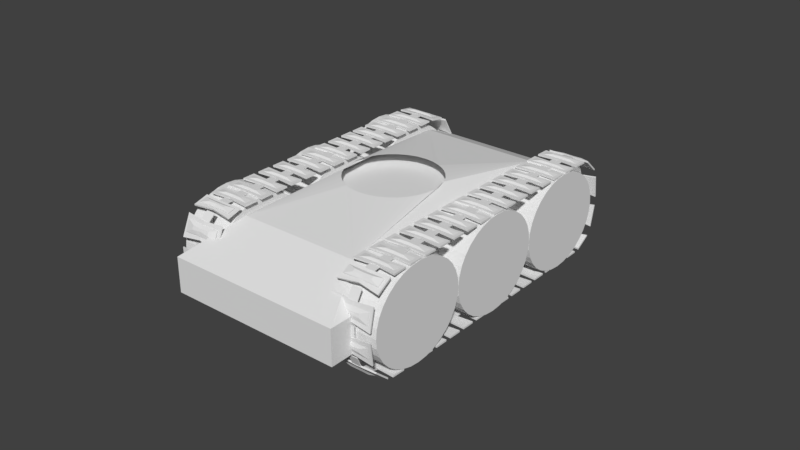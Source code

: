 # Source: TankModel.blend  (saved by Blender 2.79.0; exported with 4.5.12 LTS)
import bpy
from mathutils import Matrix  # noqa: F401  (used for matrix-valued properties, if any)

bpy.ops.wm.read_factory_settings(use_empty=True)
scene = bpy.context.scene
scene.name = 'Scene'

# ---- collections
col_collection_1 = bpy.data.collections.new('Collection 1'); scene.collection.children.link(col_collection_1)

# ---- world
world_world = bpy.data.worlds.new('World'); scene.world = world_world
world_world.color = (0.05088, 0.05088, 0.05088)
world_world.use_sun_shadow = False
world_world.sun_shadow_jitter_overblur = 0.0
world_world.cycles.sampling_method = 'MANUAL'

# ---- meshes
me_cylinder_021 = bpy.data.meshes.new('Cylinder.021')
me_cylinder_021.from_pydata([(0.0, 0.1, -0.1), (0.0, 0.1, 0.1), (0.01951, 0.09808, -0.1), (0.01951, 0.09808, 0.1), (0.03827, 0.09239, -0.1), (0.03827, 0.09239, 0.1), (0.05556, 0.08315, -0.1), (0.05556, 0.08315, 0.1), (0.07071, 0.07071, -0.1), (0.07071, 0.07071, 0.1), (0.08315, 0.05556, -0.1), (0.08315, 0.05556, 0.1), (0.09239, 0.03827, -0.1), (0.09239, 0.03827, 0.1), (0.09808, 0.01951, -0.1), (0.09808, 0.01951, 0.1), (0.1, 7.55e-09, -0.1), (0.1, 7.55e-09, 0.1), (0.09808, -0.01951, -0.1), (0.09808, -0.01951, 0.1), (0.09239, -0.03827, -0.1), (0.09239, -0.03827, 0.1), (0.08315, -0.05556, -0.1), (0.08315, -0.05556, 0.1), (0.07071, -0.07071, -0.1), (0.07071, -0.07071, 0.1), (0.05556, -0.08315, -0.1), (0.05556, -0.08315, 0.1), (0.03827, -0.09239, -0.1), (0.03827, -0.09239, 0.1), (0.01951, -0.09808, -0.1), (0.01951, -0.09808, 0.1), (-3.258e-08, -0.1, -0.1), (-3.258e-08, -0.1, 0.1), (-0.01951, -0.09808, -0.1), (-0.01951, -0.09808, 0.1), (-0.03827, -0.09239, -0.1), (-0.03827, -0.09239, 0.1), (-0.05556, -0.08315, -0.1), (-0.05556, -0.08315, 0.1), (-0.07071, -0.07071, -0.1), (-0.07071, -0.07071, 0.1), (-0.08315, -0.05556, -0.1), (-0.08315, -0.05556, 0.1), (-0.09239, -0.03827, -0.1), (-0.09239, -0.03827, 0.1), (-0.09808, -0.01951, -0.1), (-0.09808, -0.01951, 0.1), (-0.1, 9.656e-08, -0.1), (-0.1, 9.656e-08, 0.1), (-0.09808, 0.01951, -0.1), (-0.09808, 0.01951, 0.1), (-0.09239, 0.03827, -0.1), (-0.09239, 0.03827, 0.1), (-0.08315, 0.05556, -0.1), (-0.08315, 0.05556, 0.1), (-0.07071, 0.07071, -0.1), (-0.07071, 0.07071, 0.1), (-0.05556, 0.08315, -0.1), (-0.05556, 0.08315, 0.1), (-0.03827, 0.09239, -0.1), (-0.03827, 0.09239, 0.1), (-0.01951, 0.09808, -0.1), (-0.01951, 0.09808, 0.1)], [], [(0, 1, 3, 2), (2, 3, 5, 4), (4, 5, 7, 6), (6, 7, 9, 8), (8, 9, 11, 10), (10, 11, 13, 12), (12, 13, 15, 14), (14, 15, 17, 16), (16, 17, 19, 18), (18, 19, 21, 20), (20, 21, 23, 22), (22, 23, 25, 24), (24, 25, 27, 26), (26, 27, 29, 28), (28, 29, 31, 30), (30, 31, 33, 32), (32, 33, 35, 34), (34, 35, 37, 36), (36, 37, 39, 38), (38, 39, 41, 40), (40, 41, 43, 42), (42, 43, 45, 44), (44, 45, 47, 46), (46, 47, 49, 48), (48, 49, 51, 50), (50, 51, 53, 52), (52, 53, 55, 54), (54, 55, 57, 56), (56, 57, 59, 58), (58, 59, 61, 60), (3, 1, 63, 61, 59, 57, 55, 53, 51, 49, 47, 45, 43, 41, 39, 37, 35, 33, 31, 29, 27, 25, 23, 21, 19, 17, 15, 13, 11, 9, 7, 5), (60, 61, 63, 62), (62, 63, 1, 0), (0, 2, 4, 6, 8, 10, 12, 14, 16, 18, 20, 22, 24, 26, 28, 30, 32, 34, 36, 38, 40, 42, 44, 46, 48, 50, 52, 54, 56, 58, 60, 62)])
me_cylinder_021.use_remesh_preserve_volume = False
me_cylinder_021.use_remesh_preserve_attributes = False
me_cylinder_021.use_mirror_vertex_groups = False
me_cylinder_021.update()
me_cylinder_025 = bpy.data.meshes.new('Cylinder.025')
me_cylinder_025.from_pydata([(0.0, 0.1, -0.1), (0.0, 0.1, 0.1), (0.01951, 0.09808, -0.1), (0.01951, 0.09808, 0.1), (0.03827, 0.09239, -0.1), (0.03827, 0.09239, 0.1), (0.05556, 0.08315, -0.1), (0.05556, 0.08315, 0.1), (0.07071, 0.07071, -0.1), (0.07071, 0.07071, 0.1), (0.08315, 0.05556, -0.1), (0.08315, 0.05556, 0.1), (0.09239, 0.03827, -0.1), (0.09239, 0.03827, 0.1), (0.09808, 0.01951, -0.1), (0.09808, 0.01951, 0.1), (0.1, 7.55e-09, -0.1), (0.1, 7.55e-09, 0.1), (0.09808, -0.01951, -0.1), (0.09808, -0.01951, 0.1), (0.09239, -0.03827, -0.1), (0.09239, -0.03827, 0.1), (0.08315, -0.05556, -0.1), (0.08315, -0.05556, 0.1), (0.07071, -0.07071, -0.1), (0.07071, -0.07071, 0.1), (0.05556, -0.08315, -0.1), (0.05556, -0.08315, 0.1), (0.03827, -0.09239, -0.1), (0.03827, -0.09239, 0.1), (0.01951, -0.09808, -0.1), (0.01951, -0.09808, 0.1), (-3.258e-08, -0.1, -0.1), (-3.258e-08, -0.1, 0.1), (-0.01951, -0.09808, -0.1), (-0.01951, -0.09808, 0.1), (-0.03827, -0.09239, -0.1), (-0.03827, -0.09239, 0.1), (-0.05556, -0.08315, -0.1), (-0.05556, -0.08315, 0.1), (-0.07071, -0.07071, -0.1), (-0.07071, -0.07071, 0.1), (-0.08315, -0.05556, -0.1), (-0.08315, -0.05556, 0.1), (-0.09239, -0.03827, -0.1), (-0.09239, -0.03827, 0.1), (-0.09808, -0.01951, -0.1), (-0.09808, -0.01951, 0.1), (-0.1, 9.656e-08, -0.1), (-0.1, 9.656e-08, 0.1), (-0.09808, 0.01951, -0.1), (-0.09808, 0.01951, 0.1), (-0.09239, 0.03827, -0.1), (-0.09239, 0.03827, 0.1), (-0.08315, 0.05556, -0.1), (-0.08315, 0.05556, 0.1), (-0.07071, 0.07071, -0.1), (-0.07071, 0.07071, 0.1), (-0.05556, 0.08315, -0.1), (-0.05556, 0.08315, 0.1), (-0.03827, 0.09239, -0.1), (-0.03827, 0.09239, 0.1), (-0.01951, 0.09808, -0.1), (-0.01951, 0.09808, 0.1)], [], [(0, 1, 3, 2), (2, 3, 5, 4), (4, 5, 7, 6), (6, 7, 9, 8), (8, 9, 11, 10), (10, 11, 13, 12), (12, 13, 15, 14), (14, 15, 17, 16), (16, 17, 19, 18), (18, 19, 21, 20), (20, 21, 23, 22), (22, 23, 25, 24), (24, 25, 27, 26), (26, 27, 29, 28), (28, 29, 31, 30), (30, 31, 33, 32), (32, 33, 35, 34), (34, 35, 37, 36), (36, 37, 39, 38), (38, 39, 41, 40), (40, 41, 43, 42), (42, 43, 45, 44), (44, 45, 47, 46), (46, 47, 49, 48), (48, 49, 51, 50), (50, 51, 53, 52), (52, 53, 55, 54), (54, 55, 57, 56), (56, 57, 59, 58), (58, 59, 61, 60), (3, 1, 63, 61, 59, 57, 55, 53, 51, 49, 47, 45, 43, 41, 39, 37, 35, 33, 31, 29, 27, 25, 23, 21, 19, 17, 15, 13, 11, 9, 7, 5), (60, 61, 63, 62), (62, 63, 1, 0), (0, 2, 4, 6, 8, 10, 12, 14, 16, 18, 20, 22, 24, 26, 28, 30, 32, 34, 36, 38, 40, 42, 44, 46, 48, 50, 52, 54, 56, 58, 60, 62)])
me_cylinder_025.use_remesh_preserve_volume = False
me_cylinder_025.use_remesh_preserve_attributes = False
me_cylinder_025.use_mirror_vertex_groups = False
me_cylinder_025.update()
me_cylinder_024 = bpy.data.meshes.new('Cylinder.024')
me_cylinder_024.from_pydata([(0.0, 0.1, -0.1), (0.0, 0.1, 0.1), (0.01951, 0.09808, -0.1), (0.01951, 0.09808, 0.1), (0.03827, 0.09239, -0.1), (0.03827, 0.09239, 0.1), (0.05556, 0.08315, -0.1), (0.05556, 0.08315, 0.1), (0.07071, 0.07071, -0.1), (0.07071, 0.07071, 0.1), (0.08315, 0.05556, -0.1), (0.08315, 0.05556, 0.1), (0.09239, 0.03827, -0.1), (0.09239, 0.03827, 0.1), (0.09808, 0.01951, -0.1), (0.09808, 0.01951, 0.1), (0.1, 7.55e-09, -0.1), (0.1, 7.55e-09, 0.1), (0.09808, -0.01951, -0.1), (0.09808, -0.01951, 0.1), (0.09239, -0.03827, -0.1), (0.09239, -0.03827, 0.1), (0.08315, -0.05556, -0.1), (0.08315, -0.05556, 0.1), (0.07071, -0.07071, -0.1), (0.07071, -0.07071, 0.1), (0.05556, -0.08315, -0.1), (0.05556, -0.08315, 0.1), (0.03827, -0.09239, -0.1), (0.03827, -0.09239, 0.1), (0.01951, -0.09808, -0.1), (0.01951, -0.09808, 0.1), (-3.258e-08, -0.1, -0.1), (-3.258e-08, -0.1, 0.1), (-0.01951, -0.09808, -0.1), (-0.01951, -0.09808, 0.1), (-0.03827, -0.09239, -0.1), (-0.03827, -0.09239, 0.1), (-0.05556, -0.08315, -0.1), (-0.05556, -0.08315, 0.1), (-0.07071, -0.07071, -0.1), (-0.07071, -0.07071, 0.1), (-0.08315, -0.05556, -0.1), (-0.08315, -0.05556, 0.1), (-0.09239, -0.03827, -0.1), (-0.09239, -0.03827, 0.1), (-0.09808, -0.01951, -0.1), (-0.09808, -0.01951, 0.1), (-0.1, 9.656e-08, -0.1), (-0.1, 9.656e-08, 0.1), (-0.09808, 0.01951, -0.1), (-0.09808, 0.01951, 0.1), (-0.09239, 0.03827, -0.1), (-0.09239, 0.03827, 0.1), (-0.08315, 0.05556, -0.1), (-0.08315, 0.05556, 0.1), (-0.07071, 0.07071, -0.1), (-0.07071, 0.07071, 0.1), (-0.05556, 0.08315, -0.1), (-0.05556, 0.08315, 0.1), (-0.03827, 0.09239, -0.1), (-0.03827, 0.09239, 0.1), (-0.01951, 0.09808, -0.1), (-0.01951, 0.09808, 0.1)], [], [(0, 1, 3, 2), (2, 3, 5, 4), (4, 5, 7, 6), (6, 7, 9, 8), (8, 9, 11, 10), (10, 11, 13, 12), (12, 13, 15, 14), (14, 15, 17, 16), (16, 17, 19, 18), (18, 19, 21, 20), (20, 21, 23, 22), (22, 23, 25, 24), (24, 25, 27, 26), (26, 27, 29, 28), (28, 29, 31, 30), (30, 31, 33, 32), (32, 33, 35, 34), (34, 35, 37, 36), (36, 37, 39, 38), (38, 39, 41, 40), (40, 41, 43, 42), (42, 43, 45, 44), (44, 45, 47, 46), (46, 47, 49, 48), (48, 49, 51, 50), (50, 51, 53, 52), (52, 53, 55, 54), (54, 55, 57, 56), (56, 57, 59, 58), (58, 59, 61, 60), (3, 1, 63, 61, 59, 57, 55, 53, 51, 49, 47, 45, 43, 41, 39, 37, 35, 33, 31, 29, 27, 25, 23, 21, 19, 17, 15, 13, 11, 9, 7, 5), (60, 61, 63, 62), (62, 63, 1, 0), (0, 2, 4, 6, 8, 10, 12, 14, 16, 18, 20, 22, 24, 26, 28, 30, 32, 34, 36, 38, 40, 42, 44, 46, 48, 50, 52, 54, 56, 58, 60, 62)])
me_cylinder_024.use_remesh_preserve_volume = False
me_cylinder_024.use_remesh_preserve_attributes = False
me_cylinder_024.use_mirror_vertex_groups = False
me_cylinder_024.update()
me_cylinder_016 = bpy.data.meshes.new('Cylinder.016')
me_cylinder_016.from_pydata([(0.0, 0.1, -0.1), (0.0, 0.1, 0.1), (0.01951, 0.09808, -0.1), (0.01951, 0.09808, 0.1), (0.03827, 0.09239, -0.1), (0.03827, 0.09239, 0.1), (0.05556, 0.08315, -0.1), (0.05556, 0.08315, 0.1), (0.07071, 0.07071, -0.1), (0.07071, 0.07071, 0.1), (0.08315, 0.05556, -0.1), (0.08315, 0.05556, 0.1), (0.09239, 0.03827, -0.1), (0.09239, 0.03827, 0.1), (0.09808, 0.01951, -0.1), (0.09808, 0.01951, 0.1), (0.1, 7.55e-09, -0.1), (0.1, 7.55e-09, 0.1), (0.09808, -0.01951, -0.1), (0.09808, -0.01951, 0.1), (0.09239, -0.03827, -0.1), (0.09239, -0.03827, 0.1), (0.08315, -0.05556, -0.1), (0.08315, -0.05556, 0.1), (0.07071, -0.07071, -0.1), (0.07071, -0.07071, 0.1), (0.05556, -0.08315, -0.1), (0.05556, -0.08315, 0.1), (0.03827, -0.09239, -0.1), (0.03827, -0.09239, 0.1), (0.01951, -0.09808, -0.1), (0.01951, -0.09808, 0.1), (-3.258e-08, -0.1, -0.1), (-3.258e-08, -0.1, 0.1), (-0.01951, -0.09808, -0.1), (-0.01951, -0.09808, 0.1), (-0.03827, -0.09239, -0.1), (-0.03827, -0.09239, 0.1), (-0.05556, -0.08315, -0.1), (-0.05556, -0.08315, 0.1), (-0.07071, -0.07071, -0.1), (-0.07071, -0.07071, 0.1), (-0.08315, -0.05556, -0.1), (-0.08315, -0.05556, 0.1), (-0.09239, -0.03827, -0.1), (-0.09239, -0.03827, 0.1), (-0.09808, -0.01951, -0.1), (-0.09808, -0.01951, 0.1), (-0.1, 9.656e-08, -0.1), (-0.1, 9.656e-08, 0.1), (-0.09808, 0.01951, -0.1), (-0.09808, 0.01951, 0.1), (-0.09239, 0.03827, -0.1), (-0.09239, 0.03827, 0.1), (-0.08315, 0.05556, -0.1), (-0.08315, 0.05556, 0.1), (-0.07071, 0.07071, -0.1), (-0.07071, 0.07071, 0.1), (-0.05556, 0.08315, -0.1), (-0.05556, 0.08315, 0.1), (-0.03827, 0.09239, -0.1), (-0.03827, 0.09239, 0.1), (-0.01951, 0.09808, -0.1), (-0.01951, 0.09808, 0.1)], [], [(0, 1, 3, 2), (2, 3, 5, 4), (4, 5, 7, 6), (6, 7, 9, 8), (8, 9, 11, 10), (10, 11, 13, 12), (12, 13, 15, 14), (14, 15, 17, 16), (16, 17, 19, 18), (18, 19, 21, 20), (20, 21, 23, 22), (22, 23, 25, 24), (24, 25, 27, 26), (26, 27, 29, 28), (28, 29, 31, 30), (30, 31, 33, 32), (32, 33, 35, 34), (34, 35, 37, 36), (36, 37, 39, 38), (38, 39, 41, 40), (40, 41, 43, 42), (42, 43, 45, 44), (44, 45, 47, 46), (46, 47, 49, 48), (48, 49, 51, 50), (50, 51, 53, 52), (52, 53, 55, 54), (54, 55, 57, 56), (56, 57, 59, 58), (58, 59, 61, 60), (3, 1, 63, 61, 59, 57, 55, 53, 51, 49, 47, 45, 43, 41, 39, 37, 35, 33, 31, 29, 27, 25, 23, 21, 19, 17, 15, 13, 11, 9, 7, 5), (60, 61, 63, 62), (62, 63, 1, 0), (0, 2, 4, 6, 8, 10, 12, 14, 16, 18, 20, 22, 24, 26, 28, 30, 32, 34, 36, 38, 40, 42, 44, 46, 48, 50, 52, 54, 56, 58, 60, 62)])
me_cylinder_016.use_remesh_preserve_volume = False
me_cylinder_016.use_remesh_preserve_attributes = False
me_cylinder_016.use_mirror_vertex_groups = False
me_cylinder_016.update()
me_cylinder_018 = bpy.data.meshes.new('Cylinder.018')
me_cylinder_018.from_pydata([(0.0, 0.1, -0.1), (0.0, 0.1, 0.1), (0.01951, 0.09808, -0.1), (0.01951, 0.09808, 0.1), (0.03827, 0.09239, -0.1), (0.03827, 0.09239, 0.1), (0.05556, 0.08315, -0.1), (0.05556, 0.08315, 0.1), (0.07071, 0.07071, -0.1), (0.07071, 0.07071, 0.1), (0.08315, 0.05556, -0.1), (0.08315, 0.05556, 0.1), (0.09239, 0.03827, -0.1), (0.09239, 0.03827, 0.1), (0.09808, 0.01951, -0.1), (0.09808, 0.01951, 0.1), (0.1, 7.55e-09, -0.1), (0.1, 7.55e-09, 0.1), (0.09808, -0.01951, -0.1), (0.09808, -0.01951, 0.1), (0.09239, -0.03827, -0.1), (0.09239, -0.03827, 0.1), (0.08315, -0.05556, -0.1), (0.08315, -0.05556, 0.1), (0.07071, -0.07071, -0.1), (0.07071, -0.07071, 0.1), (0.05556, -0.08315, -0.1), (0.05556, -0.08315, 0.1), (0.03827, -0.09239, -0.1), (0.03827, -0.09239, 0.1), (0.01951, -0.09808, -0.1), (0.01951, -0.09808, 0.1), (-3.258e-08, -0.1, -0.1), (-3.258e-08, -0.1, 0.1), (-0.01951, -0.09808, -0.1), (-0.01951, -0.09808, 0.1), (-0.03827, -0.09239, -0.1), (-0.03827, -0.09239, 0.1), (-0.05556, -0.08315, -0.1), (-0.05556, -0.08315, 0.1), (-0.07071, -0.07071, -0.1), (-0.07071, -0.07071, 0.1), (-0.08315, -0.05556, -0.1), (-0.08315, -0.05556, 0.1), (-0.09239, -0.03827, -0.1), (-0.09239, -0.03827, 0.1), (-0.09808, -0.01951, -0.1), (-0.09808, -0.01951, 0.1), (-0.1, 9.656e-08, -0.1), (-0.1, 9.656e-08, 0.1), (-0.09808, 0.01951, -0.1), (-0.09808, 0.01951, 0.1), (-0.09239, 0.03827, -0.1), (-0.09239, 0.03827, 0.1), (-0.08315, 0.05556, -0.1), (-0.08315, 0.05556, 0.1), (-0.07071, 0.07071, -0.1), (-0.07071, 0.07071, 0.1), (-0.05556, 0.08315, -0.1), (-0.05556, 0.08315, 0.1), (-0.03827, 0.09239, -0.1), (-0.03827, 0.09239, 0.1), (-0.01951, 0.09808, -0.1), (-0.01951, 0.09808, 0.1)], [], [(0, 1, 3, 2), (2, 3, 5, 4), (4, 5, 7, 6), (6, 7, 9, 8), (8, 9, 11, 10), (10, 11, 13, 12), (12, 13, 15, 14), (14, 15, 17, 16), (16, 17, 19, 18), (18, 19, 21, 20), (20, 21, 23, 22), (22, 23, 25, 24), (24, 25, 27, 26), (26, 27, 29, 28), (28, 29, 31, 30), (30, 31, 33, 32), (32, 33, 35, 34), (34, 35, 37, 36), (36, 37, 39, 38), (38, 39, 41, 40), (40, 41, 43, 42), (42, 43, 45, 44), (44, 45, 47, 46), (46, 47, 49, 48), (48, 49, 51, 50), (50, 51, 53, 52), (52, 53, 55, 54), (54, 55, 57, 56), (56, 57, 59, 58), (58, 59, 61, 60), (3, 1, 63, 61, 59, 57, 55, 53, 51, 49, 47, 45, 43, 41, 39, 37, 35, 33, 31, 29, 27, 25, 23, 21, 19, 17, 15, 13, 11, 9, 7, 5), (60, 61, 63, 62), (62, 63, 1, 0), (0, 2, 4, 6, 8, 10, 12, 14, 16, 18, 20, 22, 24, 26, 28, 30, 32, 34, 36, 38, 40, 42, 44, 46, 48, 50, 52, 54, 56, 58, 60, 62)])
me_cylinder_018.use_remesh_preserve_volume = False
me_cylinder_018.use_remesh_preserve_attributes = False
me_cylinder_018.use_mirror_vertex_groups = False
me_cylinder_018.update()
me_cylinder_017 = bpy.data.meshes.new('Cylinder.017')
me_cylinder_017.from_pydata([(0.0, 0.1, -0.1), (0.0, 0.1, 0.1), (0.01951, 0.09808, -0.1), (0.01951, 0.09808, 0.1), (0.03827, 0.09239, -0.1), (0.03827, 0.09239, 0.1), (0.05556, 0.08315, -0.1), (0.05556, 0.08315, 0.1), (0.07071, 0.07071, -0.1), (0.07071, 0.07071, 0.1), (0.08315, 0.05556, -0.1), (0.08315, 0.05556, 0.1), (0.09239, 0.03827, -0.1), (0.09239, 0.03827, 0.1), (0.09808, 0.01951, -0.1), (0.09808, 0.01951, 0.1), (0.1, 7.55e-09, -0.1), (0.1, 7.55e-09, 0.1), (0.09808, -0.01951, -0.1), (0.09808, -0.01951, 0.1), (0.09239, -0.03827, -0.1), (0.09239, -0.03827, 0.1), (0.08315, -0.05556, -0.1), (0.08315, -0.05556, 0.1), (0.07071, -0.07071, -0.1), (0.07071, -0.07071, 0.1), (0.05556, -0.08315, -0.1), (0.05556, -0.08315, 0.1), (0.03827, -0.09239, -0.1), (0.03827, -0.09239, 0.1), (0.01951, -0.09808, -0.1), (0.01951, -0.09808, 0.1), (-3.258e-08, -0.1, -0.1), (-3.258e-08, -0.1, 0.1), (-0.01951, -0.09808, -0.1), (-0.01951, -0.09808, 0.1), (-0.03827, -0.09239, -0.1), (-0.03827, -0.09239, 0.1), (-0.05556, -0.08315, -0.1), (-0.05556, -0.08315, 0.1), (-0.07071, -0.07071, -0.1), (-0.07071, -0.07071, 0.1), (-0.08315, -0.05556, -0.1), (-0.08315, -0.05556, 0.1), (-0.09239, -0.03827, -0.1), (-0.09239, -0.03827, 0.1), (-0.09808, -0.01951, -0.1), (-0.09808, -0.01951, 0.1), (-0.1, 9.656e-08, -0.1), (-0.1, 9.656e-08, 0.1), (-0.09808, 0.01951, -0.1), (-0.09808, 0.01951, 0.1), (-0.09239, 0.03827, -0.1), (-0.09239, 0.03827, 0.1), (-0.08315, 0.05556, -0.1), (-0.08315, 0.05556, 0.1), (-0.07071, 0.07071, -0.1), (-0.07071, 0.07071, 0.1), (-0.05556, 0.08315, -0.1), (-0.05556, 0.08315, 0.1), (-0.03827, 0.09239, -0.1), (-0.03827, 0.09239, 0.1), (-0.01951, 0.09808, -0.1), (-0.01951, 0.09808, 0.1)], [], [(0, 1, 3, 2), (2, 3, 5, 4), (4, 5, 7, 6), (6, 7, 9, 8), (8, 9, 11, 10), (10, 11, 13, 12), (12, 13, 15, 14), (14, 15, 17, 16), (16, 17, 19, 18), (18, 19, 21, 20), (20, 21, 23, 22), (22, 23, 25, 24), (24, 25, 27, 26), (26, 27, 29, 28), (28, 29, 31, 30), (30, 31, 33, 32), (32, 33, 35, 34), (34, 35, 37, 36), (36, 37, 39, 38), (38, 39, 41, 40), (40, 41, 43, 42), (42, 43, 45, 44), (44, 45, 47, 46), (46, 47, 49, 48), (48, 49, 51, 50), (50, 51, 53, 52), (52, 53, 55, 54), (54, 55, 57, 56), (56, 57, 59, 58), (58, 59, 61, 60), (3, 1, 63, 61, 59, 57, 55, 53, 51, 49, 47, 45, 43, 41, 39, 37, 35, 33, 31, 29, 27, 25, 23, 21, 19, 17, 15, 13, 11, 9, 7, 5), (60, 61, 63, 62), (62, 63, 1, 0), (0, 2, 4, 6, 8, 10, 12, 14, 16, 18, 20, 22, 24, 26, 28, 30, 32, 34, 36, 38, 40, 42, 44, 46, 48, 50, 52, 54, 56, 58, 60, 62)])
me_cylinder_017.use_remesh_preserve_volume = False
me_cylinder_017.use_remesh_preserve_attributes = False
me_cylinder_017.use_mirror_vertex_groups = False
me_cylinder_017.update()
me_cube_008 = bpy.data.meshes.new('Cube.008')
me_cube_008.from_pydata([(-0.3036, -0.1, 0.01068), (-0.3036, -0.1, 0.1), (-0.3036, 0.1, 0.01068), (-0.3036, 0.1, 0.1), (0.3158, -0.1, 0.01068), (0.3158, -0.1, 0.1), (0.3158, 0.1, 0.01068), (0.3158, 0.1, 0.1), (-0.2078, -0.07, 0.1661), (-0.2078, 0.07, 0.1661), (0.22, 0.07, 0.1661), (0.22, -0.07, 0.1661), (1.198e-08, 0.05307, 0.2), (-0.01538, 0.05206, 0.2), (-0.03016, 0.04904, 0.2), (-0.04379, 0.04413, 0.2), (-0.05574, 0.03753, 0.2), (-0.06554, 0.02949, 0.2), (-0.07282, 0.02032, 0.2), (-0.07731, 0.01036, 0.2), (-0.07882, 1.22e-05, 0.2), (-0.07731, -0.01034, 0.2), (-0.07282, -0.02029, 0.2), (-0.06554, -0.02947, 0.2), (-0.05574, -0.03751, 0.2), (-0.04379, -0.04411, 0.2), (-0.03016, -0.04901, 0.2), (-0.01538, -0.05203, 0.2), (3.547e-08, -0.05305, 0.2), (0.01538, -0.05203, 0.2), (0.03016, -0.04901, 0.2), (0.04379, -0.04411, 0.2), (0.05574, -0.03751, 0.2), (0.06554, -0.02947, 0.2), (0.07282, -0.02029, 0.2), (0.07731, -0.01034, 0.2), (0.07882, 1.224e-05, 0.2), (0.07731, 0.01036, 0.2), (0.07282, 0.02032, 0.2), (0.06554, 0.02949, 0.2), (0.05574, 0.03753, 0.2), (0.04379, 0.04413, 0.2), (0.03016, 0.04904, 0.2), (0.01538, 0.05206, 0.2)], [], [(0, 1, 3, 2), (2, 3, 7, 6), (6, 7, 5, 4), (4, 5, 1, 0), (2, 6, 4, 0), (3, 1, 8, 9), (10, 9, 8, 11), (1, 5, 11, 8), (7, 3, 9, 10), (5, 7, 10, 11), (33, 32, 11, 34), (39, 38, 10, 40), (17, 16, 9, 18), (23, 22, 8, 24), (22, 21, 20, 19, 18, 9, 8), (32, 31, 30, 29, 28, 27, 26, 25, 24, 8, 11), (38, 37, 36, 35, 34, 11, 10), (16, 15, 14, 13, 12, 43, 42, 41, 40, 10, 9)])
me_cube_008.use_remesh_preserve_volume = False
me_cube_008.use_remesh_preserve_attributes = False
me_cube_008.use_mirror_vertex_groups = False
me_cube_008.update()
me_cube_004 = bpy.data.meshes.new('Cube.004')
me_cube_004.from_pydata([(-0.075, 0.0, -0.1), (-0.075, 0.0, -0.08184), (-0.1048, 0.2392, -0.1), (-0.1048, 0.2392, -0.08184), (0.075, 0.0, -0.1), (0.075, 0.0, -0.08184), (0.09247, 0.2392, -0.1), (0.09247, 0.2392, -0.08184), (0.075, 0.0, -0.09498), (0.075, 0.0, -0.08686), (0.075, 0.05462, -0.09498), (0.075, 0.05462, -0.08686), (0.176, 0.05462, -0.08686), (0.176, 0.05462, -0.09498), (0.176, 0.0, -0.09498), (0.176, 0.0, -0.08686), (0.04568, 0.2048, -0.1), (0.04121, 0.0, -0.1), (-0.05264, 0.2048, -0.1), (-0.04504, 0.0, -0.1), (-0.01255, 0.0, -0.1153), (0.008325, 0.0, -0.1153), (0.01279, 0.1083, -0.1153), (-0.02016, 0.1083, -0.1153)], [], [(0, 1, 3, 2), (2, 3, 7, 6), (6, 7, 5, 4), (4, 5, 1, 0), (2, 6, 4, 0), (7, 3, 1, 5), (10, 8, 9, 11), (13, 12, 15, 14), (10, 11, 12, 13), (8, 10, 13, 14), (11, 9, 15, 12), (18, 19, 17, 16), (23, 22, 21, 20), (19, 18, 23, 20), (16, 17, 21, 22), (18, 16, 22, 23)])
me_cube_004.use_remesh_preserve_volume = False
me_cube_004.use_remesh_preserve_attributes = False
me_cube_004.use_mirror_vertex_groups = False
me_cube_004.update()
me_cube_007 = bpy.data.meshes.new('Cube.007')
me_cube_007.from_pydata([(-0.075, 0.0, -0.1), (-0.075, 0.0, -0.08184), (-0.1048, 0.2392, -0.1), (-0.1048, 0.2392, -0.08184), (0.075, 0.0, -0.1), (0.075, 0.0, -0.08184), (0.09247, 0.2392, -0.1), (0.09247, 0.2392, -0.08184), (0.075, 0.0, -0.09498), (0.075, 0.0, -0.08686), (0.075, 0.05462, -0.09498), (0.075, 0.05462, -0.08686), (0.176, 0.05462, -0.08686), (0.176, 0.05462, -0.09498), (0.176, 0.0, -0.09498), (0.176, 0.0, -0.08686), (0.04568, 0.2048, -0.1), (0.04121, 0.0, -0.1), (-0.05264, 0.2048, -0.1), (-0.04504, 0.0, -0.1), (-0.01255, 0.0, -0.1153), (0.008325, 0.0, -0.1153), (0.01279, 0.1083, -0.1153), (-0.02016, 0.1083, -0.1153)], [], [(0, 1, 3, 2), (2, 3, 7, 6), (6, 7, 5, 4), (4, 5, 1, 0), (2, 6, 4, 0), (7, 3, 1, 5), (10, 8, 9, 11), (13, 12, 15, 14), (10, 11, 12, 13), (8, 10, 13, 14), (11, 9, 15, 12), (18, 19, 17, 16), (23, 22, 21, 20), (19, 18, 23, 20), (16, 17, 21, 22), (18, 16, 22, 23)])
me_cube_007.use_remesh_preserve_volume = False
me_cube_007.use_remesh_preserve_attributes = False
me_cube_007.use_mirror_vertex_groups = False
me_cube_007.update()

# ---- curves / text
cu_beziercurve_003 = bpy.data.curves.new('BezierCurve.003', 'CURVE')
cu_beziercurve_003.dimensions = '3D'
_sp = cu_beziercurve_003.splines.new('BEZIER'); _sp.bezier_points.add(8)
_sp.bezier_points.foreach_set('co', [-1.192e-07, 4.111e-08, -0.8, -2.0, 4.111e-08, -0.8, -2.4, 4.111e-08, -0.4, -2.0, 0.0, 0.0, 0.0, 0.0, 0.0, 0.0, 0.0, 0.0, 2.0, 0.0, 0.0, 2.4, 0.0, -0.4, 2.0, 0.0, -0.8])
_sp.bezier_points.foreach_set('handle_left', [0.2773, 4.085e-08, -0.7981, -1.723, 4.085e-08, -0.7981, -2.401, 7.837e-08, -0.6773, -2.277, 0.0, 0.0, -0.2774, 0.0, 0.0, -0.2774, 0.0, 0.0, 1.723, 0.0, 0.0, 2.402, -3.726e-08, -0.1227, 2.277, -7.505e-10, -0.7944])
_sp.bezier_points.foreach_set('handle_right', [-0.2773, 4.136e-08, -0.8019, -2.277, 4.136e-08, -0.8019, -2.399, 3.843e-09, -0.1227, -1.723, 0.0, 0.0, 0.2774, 0.0, 0.0, 0.2774, 0.0, 0.0, 2.277, 0.0, 0.0, 2.398, 3.726e-08, -0.6773, 1.723, 7.505e-10, -0.8056])
for _p, _l, _r in zip(_sp.bezier_points, ['ALIGNED', 'ALIGNED', 'ALIGNED', 'ALIGNED', 'ALIGNED', 'ALIGNED', 'ALIGNED', 'ALIGNED', 'ALIGNED'], ['ALIGNED', 'ALIGNED', 'ALIGNED', 'ALIGNED', 'ALIGNED', 'ALIGNED', 'ALIGNED', 'ALIGNED', 'ALIGNED']): _p.handle_left_type = _l; _p.handle_right_type = _r
_sp.order_u = 0
_sp.order_v = 0
_sp.use_cyclic_u = True
cu_beziercurve_003.use_path = True
cu_beziercurve_003.use_path_clamp = True
cu_beziercurve_003.bevel_resolution = 0
cu_beziercurve_003.fill_mode = 'HALF'
cu_beziercurve_004 = bpy.data.curves.new('BezierCurve.004', 'CURVE')
cu_beziercurve_004.dimensions = '3D'
_sp = cu_beziercurve_004.splines.new('BEZIER'); _sp.bezier_points.add(8)
_sp.bezier_points.foreach_set('co', [-1.192e-07, 4.111e-08, -0.8, -2.0, 4.111e-08, -0.8, -2.4, 4.111e-08, -0.4, -2.0, 0.0, 0.0, 0.0, 0.0, 0.0, 0.0, 0.0, 0.0, 2.0, 0.0, 0.0, 2.4, 0.0, -0.4, 2.0, 0.0, -0.8])
_sp.bezier_points.foreach_set('handle_left', [0.2773, 4.085e-08, -0.7981, -1.723, 4.085e-08, -0.7981, -2.401, 7.837e-08, -0.6773, -2.277, 0.0, 0.0, -0.2774, 0.0, 0.0, -0.2774, 0.0, 0.0, 1.723, 0.0, 0.0, 2.402, -3.726e-08, -0.1227, 2.277, -7.505e-10, -0.7944])
_sp.bezier_points.foreach_set('handle_right', [-0.2773, 4.136e-08, -0.8019, -2.277, 4.136e-08, -0.8019, -2.399, 3.843e-09, -0.1227, -1.723, 0.0, 0.0, 0.2774, 0.0, 0.0, 0.2774, 0.0, 0.0, 2.277, 0.0, 0.0, 2.398, 3.726e-08, -0.6773, 1.723, 7.505e-10, -0.8056])
for _p, _l, _r in zip(_sp.bezier_points, ['ALIGNED', 'ALIGNED', 'ALIGNED', 'ALIGNED', 'ALIGNED', 'ALIGNED', 'ALIGNED', 'ALIGNED', 'ALIGNED'], ['ALIGNED', 'ALIGNED', 'ALIGNED', 'ALIGNED', 'ALIGNED', 'ALIGNED', 'ALIGNED', 'ALIGNED', 'ALIGNED']): _p.handle_left_type = _l; _p.handle_right_type = _r
_sp.order_u = 0
_sp.order_v = 0
_sp.use_cyclic_u = True
cu_beziercurve_004.use_path = True
cu_beziercurve_004.use_path_clamp = True
cu_beziercurve_004.bevel_resolution = 0
cu_beziercurve_004.fill_mode = 'HALF'

# ---- objects
ob_tankmodel = bpy.data.objects.new('TankModel', None)
ob_wheels02 = bpy.data.objects.new('Wheels02', me_cylinder_021)
ob_cylinder_009 = bpy.data.objects.new('Cylinder.009', me_cylinder_025)
ob_cylinder_008 = bpy.data.objects.new('Cylinder.008', me_cylinder_024)
ob_wheels01 = bpy.data.objects.new('Wheels01', me_cylinder_016)
ob_cylinder_002 = bpy.data.objects.new('Cylinder.002', me_cylinder_018)
ob_cylinder_001 = bpy.data.objects.new('Cylinder.001', me_cylinder_017)
ob_base = bpy.data.objects.new('Base', me_cube_008)
ob_tankthreads = bpy.data.objects.new('TankThreads', None)
ob_tread01 = bpy.data.objects.new('Tread01', None)
ob_empty_002 = bpy.data.objects.new('Empty.002', None)
ob_empty = bpy.data.objects.new('Empty', None)
ob_beziercurve = bpy.data.objects.new('BezierCurve', cu_beziercurve_003)
ob_track = bpy.data.objects.new('Track', me_cube_004)
ob_tread02 = bpy.data.objects.new('Tread02', None)
ob_beziercurve_001 = bpy.data.objects.new('BezierCurve.001', cu_beziercurve_004)
ob_empty_004 = bpy.data.objects.new('Empty.004', None)
ob_empty_005 = bpy.data.objects.new('Empty.005', None)
ob_track_001 = bpy.data.objects.new('Track.001', me_cube_007)

# ---- transforms, parenting, visibility, modifiers, constraints
ob_tankmodel.location = (0.0, 0.0, 0.0)
ob_tankmodel.rotation_euler = (0.0, 0.0, 1.571)
ob_tankmodel.scale = (0.4626, 0.4626, 0.3701)
ob_tankmodel.empty_display_type = 'CUBE'
ob_tankmodel.empty_image_offset = (0.0, 0.0)
ob_tankmodel.lineart.crease_threshold = 0.0
ob_wheels02.parent = ob_tankmodel
ob_wheels02.matrix_parent_inverse = Matrix(((10.0, 0.0, 0.0, 0.0), (0.0, 10.0, 0.0, 0.0), (0.0, 0.0, 10.0, 0.0), (0.0, 0.0, 0.0, 1.0)))
ob_wheels02.location = (0.1743, -0.1342, -0.002751)
ob_wheels02.rotation_euler = (1.571, -0.0, 0.0)
ob_wheels02.scale = (0.815, 0.9252, 0.3478)
ob_wheels02.lock_rotation = (True, False, False)
ob_wheels02.lineart.crease_threshold = 0.0
ob_cylinder_009.parent = ob_wheels02
ob_cylinder_009.matrix_parent_inverse = Matrix(((1.0, -0.0, 0.0, -0.3999), (0.0, -4.371e-08, 1.0, -0.001311), (0.0, -2.0, -8.742e-08, 0.4098), (0.0, 0.0, 0.0, 1.0)))
ob_cylinder_009.location = (0.1999, 0.2049, 0.001311)
ob_cylinder_009.rotation_euler = (1.571, -0.0, 0.0)
ob_cylinder_009.scale = (1.0, 1.0, 0.5)
ob_cylinder_009.lock_rotation = (True, False, False)
ob_cylinder_009.lineart.crease_threshold = 0.0
ob_cylinder_008.parent = ob_wheels02
ob_cylinder_008.matrix_parent_inverse = Matrix(((1.0, -0.0, 0.0, -0.3999), (0.0, -4.371e-08, 1.0, -0.001311), (0.0, -2.0, -8.742e-08, 0.4098), (0.0, 0.0, 0.0, 1.0)))
ob_cylinder_008.location = (-0.0001168, 0.2049, 0.001311)
ob_cylinder_008.rotation_euler = (1.571, -0.0, 0.0)
ob_cylinder_008.scale = (1.0, 1.0, 0.5)
ob_cylinder_008.lock_rotation = (True, False, False)
ob_cylinder_008.lineart.crease_threshold = 0.0
ob_wheels01.parent = ob_tankmodel
ob_wheels01.matrix_parent_inverse = Matrix(((10.0, 0.0, 0.0, 0.0), (0.0, 10.0, 0.0, 0.0), (0.0, 0.0, 10.0, 0.0), (0.0, 0.0, 0.0, 1.0)))
ob_wheels01.location = (0.1771, 0.144, -0.002751)
ob_wheels01.rotation_euler = (1.571, -0.0, 0.0)
ob_wheels01.scale = (0.815, 0.9252, 0.3478)
ob_wheels01.lock_rotation = (True, False, False)
ob_wheels01.lineart.crease_threshold = 0.0
ob_cylinder_002.parent = ob_wheels01
ob_cylinder_002.matrix_parent_inverse = Matrix(((1.0, -0.0, 0.0, -0.3999), (0.0, -4.371e-08, 1.0, -0.001311), (0.0, -2.0, -8.742e-08, 0.4098), (0.0, 0.0, 0.0, 1.0)))
ob_cylinder_002.location = (-0.0001168, 0.2049, 0.001311)
ob_cylinder_002.rotation_euler = (1.571, -0.0, 0.0)
ob_cylinder_002.scale = (1.0, 1.0, 0.5)
ob_cylinder_002.lock_rotation = (True, False, False)
ob_cylinder_002.lineart.crease_threshold = 0.0
ob_cylinder_001.parent = ob_wheels01
ob_cylinder_001.matrix_parent_inverse = Matrix(((1.0, -0.0, 0.0, -0.3999), (0.0, -4.371e-08, 1.0, -0.001311), (0.0, -2.0, -8.742e-08, 0.4098), (0.0, 0.0, 0.0, 1.0)))
ob_cylinder_001.location = (0.1999, 0.2049, 0.001311)
ob_cylinder_001.rotation_euler = (1.571, -0.0, 0.0)
ob_cylinder_001.scale = (1.0, 1.0, 0.5)
ob_cylinder_001.lock_rotation = (True, False, False)
ob_cylinder_001.lineart.crease_threshold = 0.0
ob_base.parent = ob_tankmodel
ob_base.matrix_parent_inverse = Matrix(((10.0, 0.0, 0.0, 0.0), (0.0, 10.0, 0.0, 0.0), (0.0, 0.0, 10.0, 0.0), (0.0, 0.0, 0.0, 1.0)))
ob_base.location = (0.0, 0.0, -0.04728)
ob_base.scale = (0.916, 1.375, 0.7588)
ob_base.lineart.crease_threshold = 0.0
ob_tankthreads.parent = ob_tankmodel
ob_tankthreads.matrix_parent_inverse = Matrix(((10.0, 0.0, 0.0, 0.0), (0.0, 10.0, 0.0, 0.0), (0.0, 0.0, 10.0, 0.0), (0.0, 0.0, 0.0, 1.0)))
ob_tankthreads.location = (0.0143, -6.25e-10, 0.004064)
ob_tankthreads.scale = (0.2522, 0.169, 0.1084)
ob_tankthreads.empty_display_type = 'CUBE'
ob_tankthreads.empty_image_offset = (0.0, 0.0)
ob_tankthreads.lineart.crease_threshold = 0.0
ob_tread01.parent = ob_tankthreads
ob_tread01.matrix_parent_inverse = Matrix(((-2.013, 0.0, 0.0, 0.0), (0.0, -4.007, 0.0, 0.0), (0.0, 0.0, -8.401, 0.0), (0.0, 0.0, 0.0, 1.0)))
ob_tread01.location = (0.0, 0.2, 0.0)
ob_tread01.scale = (0.5, 0.05, 0.1)
ob_tread01.lock_scale = (True, True, True)
ob_tread01.empty_display_type = 'CUBE'
ob_tread01.empty_image_offset = (0.0, 0.0)
ob_tread01.lineart.crease_threshold = 0.0
ob_empty_002.parent = ob_tread01
ob_empty_002.matrix_parent_inverse = Matrix(((2.0, 0.0, 0.0, 0.0), (0.0, 20.0, 0.0, 0.0), (0.0, 0.0, 10.0, 0.8614), (0.0, 0.0, 0.0, 1.0)))
ob_empty_002.location = (0.0, 0.0, -0.08244)
ob_empty_002.scale = (0.1, 0.1, 0.1)
ob_empty_002.empty_display_type = 'CUBE'
ob_empty_002.empty_image_offset = (0.0, 0.0)
ob_empty_002.lineart.crease_threshold = 0.0
_c = ob_empty_002.constraints.new('TRANSFORM'); _c.name = 'Transformation'
_c.owner_space = 'LOCAL'
_c.target = ob_tread01
_c.map_from = 'ROTATION'
_c.map_to = 'ROTATION'
_c.map_to_y_from = 'Z'
_c.use_motion_extrapolate = True
_c.from_min_z_rot = -0.9774
_c.to_max_y_rot = 0.01745
_c.from_min_x_scale = 0.0
_c.from_min_y_scale = 0.0
_c.from_min_z_scale = 0.0
_c.from_max_x_scale = 0.0
_c.from_max_y_scale = 0.0
_c.from_max_z_scale = 0.0
_c.to_min_x_scale = 0.0
_c.to_min_y_scale = 0.0
_c.to_min_z_scale = 0.0
_c.to_max_x_scale = 0.0
_c.to_max_y_scale = 0.0
_c.to_max_z_scale = 0.0
ob_empty.parent = ob_empty_002
ob_empty.matrix_parent_inverse = Matrix(((10.0, 0.0, 0.0, 0.0), (0.0, 10.0, 0.0, 0.0), (0.0, 0.0, 10.0, 0.8244), (0.0, 0.0, 0.0, 1.0)))
ob_empty.location = (0.0, 0.0, -0.08133)
ob_empty.scale = (0.1, 0.1, 0.1)
ob_empty.empty_display_type = 'SPHERE'
ob_empty.empty_image_offset = (0.0, 0.0)
ob_empty.lineart.crease_threshold = 0.0
_c = ob_empty.constraints.new('TRANSFORM'); _c.name = 'Transformation'
_c.owner_space = 'LOCAL'
_c.target = ob_tread01
_c.map_to = 'ROTATION'
_c.map_to_y_from = 'X'
_c.use_motion_extrapolate = True
_c.from_max_x = 1.0
_c.to_max_y_rot = 0.01745
_c.from_min_x_scale = 0.0
_c.from_min_y_scale = 0.0
_c.from_min_z_scale = 0.0
_c.from_max_x_scale = 0.0
_c.from_max_y_scale = 0.0
_c.from_max_z_scale = 0.0
_c.to_min_x_scale = 0.0
_c.to_min_y_scale = 0.0
_c.to_min_z_scale = 0.0
_c.to_max_x_scale = 0.0
_c.to_max_y_scale = 0.0
_c.to_max_z_scale = 0.0
ob_beziercurve.parent = ob_tread01
ob_beziercurve.matrix_parent_inverse = Matrix(((2.0, 0.0, 0.0, 0.0), (0.0, 20.0, 0.0, 0.0), (0.0, 0.0, 10.0, 0.8614), (0.0, 0.0, 0.0, 1.0)))
ob_beziercurve.location = (0.0, 0.0, 0.0)
ob_beziercurve.scale = (0.2034, 0.2034, 0.2034)
ob_beziercurve.lineart.crease_threshold = 0.0
ob_track.parent = ob_tread01
ob_track.matrix_parent_inverse = Matrix(((2.0, 0.0, 0.0, 0.0), (0.0, 20.0, 0.0, 0.0), (0.0, 0.0, 10.0, 0.8614), (0.0, 0.0, 0.0, 1.0)))
ob_track.location = (0.0, 0.0, 0.0)
ob_track.scale = (0.2034, 0.2034, 0.2034)
ob_track.lineart.crease_threshold = 0.0
_m = ob_track.modifiers.new('Mirror', 'MIRROR')
_m.use_axis = (False, True, False)
_m.use_clip = True
_m = ob_track.modifiers.new('Array', 'ARRAY')
_m.count = 39
_m.constant_offset_displace = (0.0, 0.0, 0.0)
_m = ob_track.modifiers.new('Curve', 'CURVE')
_m.object = ob_beziercurve
_c = ob_track.constraints.new('TRANSFORM'); _c.name = 'Transformation'
_c.owner_space = 'LOCAL'
_c.target = ob_empty
_c.map_from = 'ROTATION'
_c.map_to_x_from = 'Y'
_c.use_motion_extrapolate = True
_c.to_max_x = 1.0
_c.from_max_y_rot = 0.01745
_c.from_min_x_scale = 0.0
_c.from_min_y_scale = 0.0
_c.from_min_z_scale = 0.0
_c.from_max_x_scale = 0.0
_c.from_max_y_scale = 0.0
_c.from_max_z_scale = 0.0
_c.to_min_x_scale = 0.0
_c.to_min_y_scale = 0.0
_c.to_min_z_scale = 0.0
_c.to_max_x_scale = 0.0
_c.to_max_y_scale = 0.0
_c.to_max_z_scale = 0.0
ob_tread02.parent = ob_tankthreads
ob_tread02.matrix_parent_inverse = Matrix(((-2.013, 0.0, 0.0, 0.0), (0.0, -4.007, 0.0, 0.0), (0.0, 0.0, -8.401, 0.0), (0.0, 0.0, 0.0, 1.0)))
ob_tread02.location = (0.0, -0.2, 0.0)
ob_tread02.scale = (0.5, 0.05, 0.1)
ob_tread02.lock_scale = (True, True, True)
ob_tread02.empty_display_type = 'CUBE'
ob_tread02.empty_image_offset = (0.0, 0.0)
ob_tread02.lineart.crease_threshold = 0.0
ob_beziercurve_001.parent = ob_tread02
ob_beziercurve_001.matrix_parent_inverse = Matrix(((2.0, 0.0, 0.0, 0.0), (0.0, 20.0, 0.0, 0.0), (0.0, 0.0, 10.0, 0.8614), (0.0, 0.0, 0.0, 1.0)))
ob_beziercurve_001.location = (0.0, 0.0, 0.0)
ob_beziercurve_001.scale = (0.2034, 0.2034, 0.2034)
ob_beziercurve_001.lineart.crease_threshold = 0.0
ob_empty_004.parent = ob_tread02
ob_empty_004.matrix_parent_inverse = Matrix(((2.0, 0.0, 0.0, 0.0), (0.0, 20.0, 0.0, 0.0), (0.0, 0.0, 10.0, 0.8614), (0.0, 0.0, 0.0, 1.0)))
ob_empty_004.location = (0.0, 0.0, -0.08244)
ob_empty_004.scale = (0.1, 0.1, 0.1)
ob_empty_004.empty_display_type = 'CUBE'
ob_empty_004.empty_image_offset = (0.0, 0.0)
ob_empty_004.lineart.crease_threshold = 0.0
_c = ob_empty_004.constraints.new('TRANSFORM'); _c.name = 'Transformation'
_c.owner_space = 'LOCAL'
_c.target = ob_tread02
_c.map_from = 'ROTATION'
_c.map_to = 'ROTATION'
_c.map_to_y_from = 'Z'
_c.use_motion_extrapolate = True
_c.from_min_z_rot = 0.9774
_c.to_max_y_rot = 0.01745
_c.from_min_x_scale = 0.0
_c.from_min_y_scale = 0.0
_c.from_min_z_scale = 0.0
_c.from_max_x_scale = 0.0
_c.from_max_y_scale = 0.0
_c.from_max_z_scale = 0.0
_c.to_min_x_scale = 0.0
_c.to_min_y_scale = 0.0
_c.to_min_z_scale = 0.0
_c.to_max_x_scale = 0.0
_c.to_max_y_scale = 0.0
_c.to_max_z_scale = 0.0
ob_empty_005.parent = ob_empty_004
ob_empty_005.matrix_parent_inverse = Matrix(((10.0, 0.0, 0.0, 0.0), (0.0, 10.0, 0.0, 0.0), (0.0, 0.0, 10.0, 0.8244), (0.0, 0.0, 0.0, 1.0)))
ob_empty_005.location = (0.0, 0.0, -0.08133)
ob_empty_005.scale = (0.1, 0.1, 0.1)
ob_empty_005.empty_display_type = 'SPHERE'
ob_empty_005.empty_image_offset = (0.0, 0.0)
ob_empty_005.lineart.crease_threshold = 0.0
_c = ob_empty_005.constraints.new('TRANSFORM'); _c.name = 'Transformation'
_c.owner_space = 'LOCAL'
_c.target = ob_tread02
_c.map_to = 'ROTATION'
_c.map_to_y_from = 'X'
_c.use_motion_extrapolate = True
_c.from_max_x = 1.0
_c.to_max_y_rot = 0.01745
_c.from_min_x_scale = 0.0
_c.from_min_y_scale = 0.0
_c.from_min_z_scale = 0.0
_c.from_max_x_scale = 0.0
_c.from_max_y_scale = 0.0
_c.from_max_z_scale = 0.0
_c.to_min_x_scale = 0.0
_c.to_min_y_scale = 0.0
_c.to_min_z_scale = 0.0
_c.to_max_x_scale = 0.0
_c.to_max_y_scale = 0.0
_c.to_max_z_scale = 0.0
ob_track_001.parent = ob_tread02
ob_track_001.matrix_parent_inverse = Matrix(((2.0, 0.0, 0.0, 0.0), (0.0, 20.0, 0.0, 0.0), (0.0, 0.0, 10.0, 0.8614), (0.0, 0.0, 0.0, 1.0)))
ob_track_001.location = (0.0, 0.0, 0.0)
ob_track_001.scale = (0.2034, 0.2034, 0.2034)
ob_track_001.lineart.crease_threshold = 0.0
_m = ob_track_001.modifiers.new('Mirror', 'MIRROR')
_m.use_axis = (False, True, False)
_m.use_clip = True
_m = ob_track_001.modifiers.new('Array', 'ARRAY')
_m.count = 39
_m.constant_offset_displace = (0.0, 0.0, 0.0)
_m = ob_track_001.modifiers.new('Curve', 'CURVE')
_m.object = ob_beziercurve_001
_c = ob_track_001.constraints.new('TRANSFORM'); _c.name = 'Transformation'
_c.owner_space = 'LOCAL'
_c.target = ob_empty_005
_c.map_from = 'ROTATION'
_c.map_to_x_from = 'Y'
_c.use_motion_extrapolate = True
_c.to_max_x = 1.0
_c.from_max_y_rot = 0.01745
_c.from_min_x_scale = 0.0
_c.from_min_y_scale = 0.0
_c.from_min_z_scale = 0.0
_c.from_max_x_scale = 0.0
_c.from_max_y_scale = 0.0
_c.from_max_z_scale = 0.0
_c.to_min_x_scale = 0.0
_c.to_min_y_scale = 0.0
_c.to_min_z_scale = 0.0
_c.to_max_x_scale = 0.0
_c.to_max_y_scale = 0.0
_c.to_max_z_scale = 0.0

# ---- collection membership
col_collection_1.objects.link(ob_tankmodel)
col_collection_1.objects.link(ob_wheels02)
col_collection_1.objects.link(ob_cylinder_009)
col_collection_1.objects.link(ob_cylinder_008)
col_collection_1.objects.link(ob_wheels01)
col_collection_1.objects.link(ob_cylinder_002)
col_collection_1.objects.link(ob_cylinder_001)
col_collection_1.objects.link(ob_base)
col_collection_1.objects.link(ob_tankthreads)
col_collection_1.objects.link(ob_tread01)
col_collection_1.objects.link(ob_empty_002)
col_collection_1.objects.link(ob_empty)
col_collection_1.objects.link(ob_beziercurve)
col_collection_1.objects.link(ob_track)
col_collection_1.objects.link(ob_tread02)
col_collection_1.objects.link(ob_beziercurve_001)
col_collection_1.objects.link(ob_empty_004)
col_collection_1.objects.link(ob_empty_005)
col_collection_1.objects.link(ob_track_001)

# ---- scene / render settings (as saved in the file)
scene.frame_start = 1; scene.frame_end = 250; scene.frame_set(0)
scene.render.engine = 'BLENDER_EEVEE_NEXT'
scene.render.resolution_percentage = 50
scene.render.dither_intensity = 0.0
scene.cycles.use_denoising = False
scene.cycles.samples = 128
scene.cycles.sampling_pattern = 'TABULATED_SOBOL'
scene.cycles.use_adaptive_sampling = False
scene.cycles.use_light_tree = False
scene.cycles.blur_glossy = 0.0
scene.cycles.sample_clamp_indirect = 0.0
scene.view_settings.view_transform = 'Standard'
bpy.context.view_layer.update()

# ---- added for rendering (the .blend has no active camera and no usable light): camera, sun
cam_auto = bpy.data.cameras.new('AutoCamera')
cam_auto.lens = 50.0
cam_auto.sensor_width = 36.0
cam_auto.clip_end = 1000.0
ob_auto_camera = bpy.data.objects.new('AutoCamera', cam_auto)
scene.collection.objects.link(ob_auto_camera)
ob_auto_camera.location = (4.20027, -4.97419, 3.35911)
ob_auto_camera.rotation_euler = (1.09748, -7.21219e-08, 0.694738)
scene.camera = ob_auto_camera
light_auto_sun = bpy.data.lights.new('AutoSun', 'SUN')
light_auto_sun.energy = 3.0
light_auto_sun.angle = 0.0523599
ob_auto_sun = bpy.data.objects.new('AutoSun', light_auto_sun)
scene.collection.objects.link(ob_auto_sun)
ob_auto_sun.rotation_euler = (0.872665, 0.174533, 0.523599)
bpy.context.view_layer.update()

